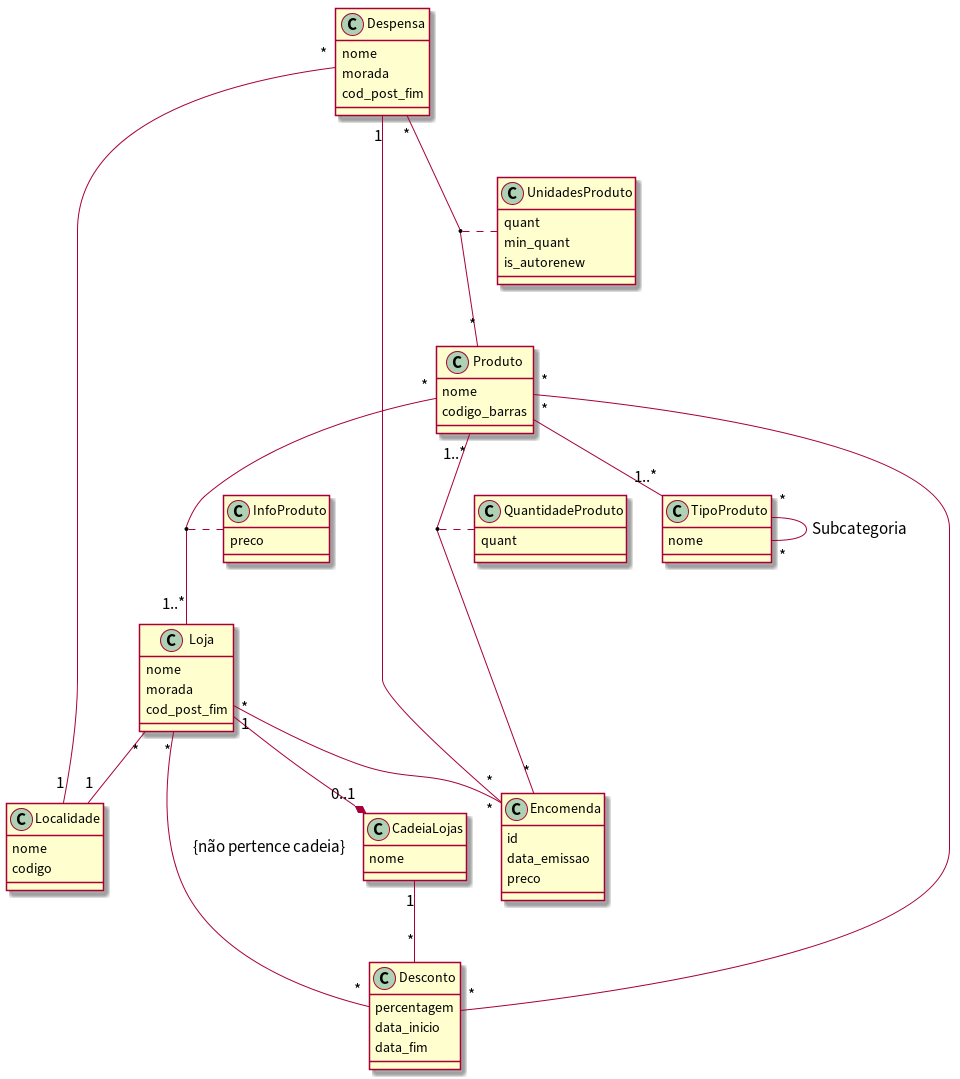

The diagram above was rendered by PlantUML. Its source (embedded in the PNG):
@startuml

skinparam defaultFontSize 17
skinparam classFontSize 14
skinparam classAttributeFontSize 14

class Localidade {
  nome
  codigo
}

class Despensa {
  nome
  morada
  cod_post_fim
}

class TipoProduto {
  nome
}

class Produto {
  nome
  codigo_barras
}

class Desconto {
  percentagem
  data_inicio
  data_fim
}

class InfoProduto {
  preco
}

class UnidadesProduto {
  quant
  min_quant
  is_autorenew
}

class QuantidadeProduto {
  quant
}

class Loja {
  nome
  morada
  cod_post_fim
}

class CadeiaLojas {
  nome
}

class Encomenda {
  id
  data_emissao
  preco
}

Despensa "*" -- "1" Localidade
Despensa "*" -- "*" Produto
Despensa "1" -- "*" Encomenda
(Despensa, Produto) .. UnidadesProduto

Produto "*" -- "1..*" TipoProduto
Produto "*" -- "1..*" Loja
Produto "1..*" -- "*" Encomenda
(Produto, Encomenda) .. QuantidadeProduto
TipoProduto "*" -- "*" TipoProduto : Subcategoria
(Produto, Loja) .. InfoProduto

Loja "*" -- "1" Localidade
Loja "*" --* "0..1" CadeiaLojas
Loja "*" -- "*" Desconto : {não pertence cadeia}
Loja "1" -- "*" Encomenda

CadeiaLojas "1" -- "*" Desconto
Desconto "*" -- "*" Produto

@enduml